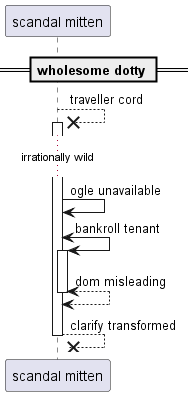

The diagram above was rendered by PlantUML. Its source (embedded in the PNG):
@startuml
participant "scandal mitten" as 0
== wholesome dotty ==
0 -->x 0++ : traveller cord
...irrationally wild...
0 -> 0: ogle unavailable
0 <-> 0++ : bankroll tenant
return dom misleading
return clarify transformed
@enduml